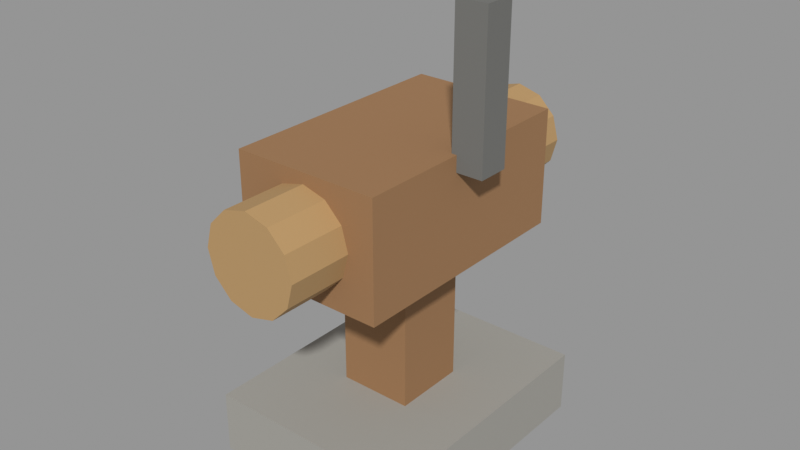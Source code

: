# Source: vf_clutch.blend  (saved by Blender 5.1.30; exported with 4.5.12 LTS)
import bpy
from mathutils import Matrix  # noqa: F401  (used for matrix-valued properties, if any)

bpy.ops.wm.read_factory_settings(use_empty=True)
scene = bpy.context.scene
scene.name = 'Scene'

# ---- materials (node trees are filled in below, after node groups)
mat_stone = bpy.data.materials.new('Stone')
mat_oak = bpy.data.materials.new('Oak')
mat_bronze = bpy.data.materials.new('Bronze')
mat_iron = bpy.data.materials.new('Iron')

# ---- material node trees
mat_stone.use_nodes = True; mat_stone.node_tree.nodes.clear()
_N = mat_stone.node_tree.nodes; _L = mat_stone.node_tree.links
n0 = _N.new('ShaderNodeBsdfPrincipled'); n0.name = 'Principled BSDF'; n0.location = (-200, 100)
n0.inputs[0].default_value = (0.34, 0.33, 0.3, 1.0)
n0.inputs[2].default_value = 0.85
n1 = _N.new('ShaderNodeOutputMaterial'); n1.name = 'Material Output'; n1.location = (200, 100)
_L.new(n0.outputs[0], n1.inputs[0])
n1.is_active_output = True
mat_oak.use_nodes = True; mat_oak.node_tree.nodes.clear()
_N = mat_oak.node_tree.nodes; _L = mat_oak.node_tree.links
n0 = _N.new('ShaderNodeBsdfPrincipled'); n0.name = 'Principled BSDF'; n0.location = (-200, 100)
n0.inputs[0].default_value = (0.32, 0.17, 0.075, 1.0)
n0.inputs[2].default_value = 0.85
n1 = _N.new('ShaderNodeOutputMaterial'); n1.name = 'Material Output'; n1.location = (200, 100)
_L.new(n0.outputs[0], n1.inputs[0])
n1.is_active_output = True
mat_bronze.use_nodes = True; mat_bronze.node_tree.nodes.clear()
_N = mat_bronze.node_tree.nodes; _L = mat_bronze.node_tree.links
n0 = _N.new('ShaderNodeBsdfPrincipled'); n0.name = 'Principled BSDF'; n0.location = (-200, 100)
n0.inputs[0].default_value = (0.45, 0.28, 0.12, 1.0)
n0.inputs[2].default_value = 0.85
n1 = _N.new('ShaderNodeOutputMaterial'); n1.name = 'Material Output'; n1.location = (200, 100)
_L.new(n0.outputs[0], n1.inputs[0])
n1.is_active_output = True
mat_iron.use_nodes = True; mat_iron.node_tree.nodes.clear()
_N = mat_iron.node_tree.nodes; _L = mat_iron.node_tree.links
n0 = _N.new('ShaderNodeBsdfPrincipled'); n0.name = 'Principled BSDF'; n0.location = (-200, 100)
n0.inputs[0].default_value = (0.16, 0.16, 0.15, 1.0)
n0.inputs[2].default_value = 0.85
n1 = _N.new('ShaderNodeOutputMaterial'); n1.name = 'Material Output'; n1.location = (200, 100)
_L.new(n0.outputs[0], n1.inputs[0])
n1.is_active_output = True

# ---- meshes
me_foot = bpy.data.meshes.new('Foot')
me_foot.from_pydata([(-0.2, 0.25, 0.0), (-0.2, -0.25, 0.0), (-0.2, 0.25, 0.12), (-0.2, -0.25, 0.12), (0.2, 0.25, 0.0), (0.2, -0.25, 0.0), (0.2, 0.25, 0.12), (0.2, -0.25, 0.12)], [], [(0, 1, 3, 2), (2, 3, 7, 6), (6, 7, 5, 4), (4, 5, 1, 0), (2, 6, 4, 0), (7, 3, 1, 5)])
_uv = me_foot.uv_layers.new(name='UVMap')
_uv.uv.foreach_set('vector', [-0.5, 0.0, 0.5, 0.0, 0.5, 0.24, -0.5, 0.24, -0.5, -0.4, 0.5, -0.4, 0.5, 0.4, -0.5, 0.4, -0.5, -0.24, 0.5, -0.24, 0.5, 0.0, -0.5, 0.0, -0.5, -0.4, 0.5, -0.4, 0.5, 0.4, -0.5, 0.4, 0.4, -0.24, -0.4, -0.24, -0.4, 0.0, 0.4, 0.0, -0.4, -0.24, 0.4, -0.24, 0.4, 0.0, -0.4, 0.0])
me_foot.materials.append(mat_stone)
me_foot.update()
me_housing = bpy.data.meshes.new('Housing')
me_housing.from_pydata([(-0.14, 0.23, 0.39), (-0.14, -0.23, 0.39), (-0.14, 0.23, 0.61), (-0.14, -0.23, 0.61), (0.14, 0.23, 0.39), (0.14, -0.23, 0.39), (0.14, 0.23, 0.61), (0.14, -0.23, 0.61), (-0.07, 0.07, 0.12), (-0.07, -0.07, 0.12), (-0.07, 0.07, 0.52), (-0.07, -0.07, 0.52), (0.07, 0.07, 0.12), (0.07, -0.07, 0.12), (0.07, 0.07, 0.52), (0.07, -0.07, 0.52)], [], [(0, 1, 3, 2), (2, 3, 7, 6), (6, 7, 5, 4), (4, 5, 1, 0), (2, 6, 4, 0), (7, 3, 1, 5), (8, 9, 11, 10), (10, 11, 15, 14), (14, 15, 13, 12), (12, 13, 9, 8), (10, 14, 12, 8), (15, 11, 9, 13)])
_uv = me_housing.uv_layers.new(name='UVMap')
_uv.uv.foreach_set('vector', [-0.46, 0.78, 0.46, 0.78, 0.46, 1.22, -0.46, 1.22, -0.46, -0.28, 0.46, -0.28, 0.46, 0.28, -0.46, 0.28, -0.46, -1.22, 0.46, -1.22, 0.46, -0.78, -0.46, -0.78, -0.46, -0.28, 0.46, -0.28, 0.46, 0.28, -0.46, 0.28, 0.28, -1.22, -0.28, -1.22, -0.28, -0.78, 0.28, -0.78, -0.28, -1.22, 0.28, -1.22, 0.28, -0.78, -0.28, -0.78, 0.24, 0.14, 0.24, -0.14, 1.04, -0.14, 1.04, 0.14, 0.14, 0.14, -0.14, 0.14, -0.14, -0.14, 0.14, -0.14, 1.04, -0.14, 1.04, 0.14, 0.24, 0.14, 0.24, -0.14, 0.14, -0.14, -0.14, -0.14, -0.14, 0.14, 0.14, 0.14, 1.04, -0.14, 1.04, 0.14, 0.24, 0.14, 0.24, -0.14, 1.04, -0.14, 1.04, 0.14, 0.24, 0.14, 0.24, -0.14])
me_housing.materials.append(mat_oak)
me_housing.update()
me_sleeve = bpy.data.meshes.new('Sleeve')
me_sleeve.from_pydata([(0.09, 0.35, 0.5), (0.07794, 0.35, 0.545), (0.045, 0.35, 0.5779), (5.511e-18, 0.35, 0.59), (-0.045, 0.35, 0.5779), (-0.07794, 0.35, 0.545), (-0.09, 0.35, 0.5), (-0.07794, 0.35, 0.455), (-0.045, 0.35, 0.4221), (-1.653e-17, 0.35, 0.41), (0.045, 0.35, 0.4221), (0.07794, 0.35, 0.455), (0.09, -0.35, 0.5), (0.07794, -0.35, 0.545), (0.045, -0.35, 0.5779), (5.511e-18, -0.35, 0.59), (-0.045, -0.35, 0.5779), (-0.07794, -0.35, 0.545), (-0.09, -0.35, 0.5), (-0.07794, -0.35, 0.455), (-0.045, -0.35, 0.4221), (-1.653e-17, -0.35, 0.41), (0.045, -0.35, 0.4221), (0.07794, -0.35, 0.455)], [], [(0, 1, 13, 12), (1, 2, 14, 13), (2, 3, 15, 14), (3, 4, 16, 15), (4, 5, 17, 16), (5, 6, 18, 17), (6, 7, 19, 18), (7, 8, 20, 19), (8, 9, 21, 20), (9, 10, 22, 21), (10, 11, 23, 22), (11, 0, 12, 23), (0, 11, 10, 9, 8, 7, 6, 5, 4, 3, 2, 1), (23, 12, 13, 14, 15, 16, 17, 18, 19, 20, 21, 22)])
_uv = me_sleeve.uv_layers.new(name='UVMap')
_uv.uv.foreach_set('vector', [-0.7, 0.18, -0.7, 0.1559, 0.7, 0.1559, 0.7, 0.18, -0.7, 0.1559, -0.7, 0.09, 0.7, 0.09, 0.7, 0.1559, -0.7, 0.09, -0.7, 1.102e-17, 0.7, 1.102e-17, 0.7, 0.09, -0.7, 1.102e-17, -0.7, -0.09, 0.7, -0.09, 0.7, 1.102e-17, -0.7, -0.09, -0.7, -0.1559, 0.7, -0.1559, 0.7, -0.09, -0.7, -0.1559, -0.7, -0.18, 0.7, -0.18, 0.7, -0.1559, -0.7, -0.18, -0.7, -0.1559, 0.7, -0.1559, 0.7, -0.18, -0.7, -0.1559, -0.7, -0.09, 0.7, -0.09, 0.7, -0.1559, -0.7, -0.09, -0.7, -3.307e-17, 0.7, -3.307e-17, 0.7, -0.09, -0.7, -3.307e-17, -0.7, 0.09, 0.7, 0.09, 0.7, -3.307e-17, -0.7, 0.09, -0.7, 0.1559, 0.7, 0.1559, 0.7, 0.09, -0.7, 0.1559, -0.7, 0.18, 0.7, 0.18, 0.7, 0.1559, -0.7, 0.18, -0.7, 0.1559, -0.7, 0.09, -0.7, -3.307e-17, -0.7, -0.09, -0.7, -0.1559, -0.7, -0.18, -0.7, -0.1559, -0.7, -0.09, -0.7, 1.102e-17, -0.7, 0.09, -0.7, 0.1559, 0.7, 0.1559, 0.7, 0.18, 0.7, 0.1559, 0.7, 0.09, 0.7, 1.102e-17, 0.7, -0.09, 0.7, -0.1559, 0.7, -0.18, 0.7, -0.1559, 0.7, -0.09, 0.7, -3.307e-17, 0.7, 0.09])
me_sleeve.materials.append(mat_bronze)
me_sleeve.update()
me_lever = bpy.data.meshes.new('Lever')
me_lever.from_pydata([(0.13, 0.03, 0.58), (0.13, -0.03, 0.58), (0.13, 0.03, 0.86), (0.13, -0.03, 0.86), (0.19, 0.03, 0.58), (0.19, -0.03, 0.58), (0.19, 0.03, 0.86), (0.19, -0.03, 0.86)], [], [(0, 1, 3, 2), (2, 3, 7, 6), (6, 7, 5, 4), (4, 5, 1, 0), (2, 6, 4, 0), (7, 3, 1, 5)])
_uv = me_lever.uv_layers.new(name='UVMap')
_uv.uv.foreach_set('vector', [1.16, 0.06, 1.16, -0.06, 1.72, -0.06, 1.72, 0.06, 0.06, -0.26, -0.06, -0.26, -0.06, -0.38, 0.06, -0.38, 1.72, -0.06, 1.72, 0.06, 1.16, 0.06, 1.16, -0.06, 0.06, -0.38, -0.06, -0.38, -0.06, -0.26, 0.06, -0.26, 1.72, 0.26, 1.72, 0.38, 1.16, 0.38, 1.16, 0.26, 1.72, -0.38, 1.72, -0.26, 1.16, -0.26, 1.16, -0.38])
me_lever.materials.append(mat_iron)
me_lever.update()

# ---- objects
ob_vf_clutch = bpy.data.objects.new('vf_clutch', None)
ob_static = bpy.data.objects.new('Static', None)
ob_kinetic_in = bpy.data.objects.new('Kinetic_In', None)
ob_kinetic_out = bpy.data.objects.new('Kinetic_Out', None)
ob_static_stone = bpy.data.objects.new('Static_Stone', me_foot)
ob_static_oak = bpy.data.objects.new('Static_Oak', me_housing)
ob_static_bronze = bpy.data.objects.new('Static_Bronze', me_sleeve)
ob_static_iron = bpy.data.objects.new('Static_Iron', me_lever)

# ---- transforms, parenting, visibility, modifiers, constraints
ob_vf_clutch.location = (0.0, 0.0, 0.0)
ob_vf_clutch.empty_display_size = 0.12
ob_static.parent = ob_vf_clutch
ob_static.location = (0.0, 0.0, 0.0)
ob_static.empty_display_size = 0.12
ob_kinetic_in.parent = ob_vf_clutch
ob_kinetic_in.location = (0.0, 0.35, 0.5)
ob_kinetic_in.empty_display_size = 0.12
ob_kinetic_out.parent = ob_vf_clutch
ob_kinetic_out.location = (0.0, -0.35, 0.5)
ob_kinetic_out.empty_display_size = 0.12
ob_static_stone.parent = ob_static
ob_static_stone.location = (0.0, 0.0, 0.0)
ob_static_oak.parent = ob_static
ob_static_oak.location = (0.0, 0.0, 0.0)
ob_static_bronze.parent = ob_static
ob_static_bronze.location = (0.0, 0.0, 0.0)
ob_static_iron.parent = ob_static
ob_static_iron.location = (0.0, 0.0, 0.0)

# ---- collection membership
scene.collection.objects.link(ob_vf_clutch)
scene.collection.objects.link(ob_static)
scene.collection.objects.link(ob_kinetic_in)
scene.collection.objects.link(ob_kinetic_out)
scene.collection.objects.link(ob_static_stone)
scene.collection.objects.link(ob_static_oak)
scene.collection.objects.link(ob_static_bronze)
scene.collection.objects.link(ob_static_iron)

# ---- scene / render settings (as saved in the file)
scene.frame_start = 1; scene.frame_end = 250; scene.frame_set(1)
scene.render.engine = 'BLENDER_EEVEE_NEXT'
scene.render.bake_bias = 0.0
scene.render.bake_samples = 0
scene.cycles.sampling_pattern = 'TABULATED_SOBOL'
scene.eevee.use_volume_custom_range = False
scene.view_settings.view_transform = 'Standard'
bpy.context.view_layer.update()

# ---- added for rendering (the .blend has no active camera and no usable light): camera, sun + grey world if the file has none
cam_auto = bpy.data.cameras.new('AutoCamera')
cam_auto.lens = 50.0
cam_auto.sensor_width = 36.0
cam_auto.clip_end = 1000.0
ob_auto_camera = bpy.data.objects.new('AutoCamera', cam_auto)
scene.collection.objects.link(ob_auto_camera)
ob_auto_camera.location = (1.09067, -1.3088, 1.30253)
ob_auto_camera.rotation_euler = (1.09748, -7.21219e-08, 0.694738)
scene.camera = ob_auto_camera
light_auto_sun = bpy.data.lights.new('AutoSun', 'SUN')
light_auto_sun.energy = 3.0
light_auto_sun.angle = 0.0523599
ob_auto_sun = bpy.data.objects.new('AutoSun', light_auto_sun)
scene.collection.objects.link(ob_auto_sun)
ob_auto_sun.rotation_euler = (0.872665, 0.174533, 0.523599)
if scene.world is None:
    world_auto = bpy.data.worlds.new('AutoWorld')
    world_auto.color = (0.3, 0.3, 0.3)
    scene.world = world_auto
bpy.context.view_layer.update()
